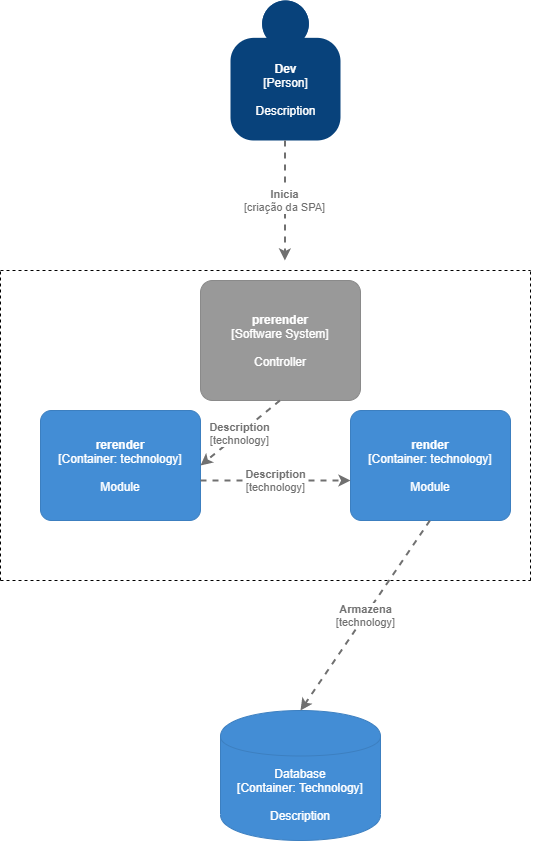

The diagram above was exported from draw.io. Its source (the exported page's mxGraphModel, read from the mxfile embedded in the PNG):
<mxGraphModel dx="1221" dy="644" grid="1" gridSize="10" guides="1" tooltips="1" connect="1" arrows="1" fold="1" page="1" pageScale="1" pageWidth="827" pageHeight="1169" math="0" shadow="0">
  <root>
    <mxCell id="0" />
    <mxCell id="1" parent="0" />
    <object placeholders="1" c4Name="Dev" c4Type="Person" c4Description="Description" label="&lt;b&gt;%c4Name%&lt;/b&gt;&lt;div&gt;[%c4Type%]&lt;/div&gt;&lt;br&gt;&lt;div&gt;%c4Description%&lt;/div&gt;" id="Y2htKCpzwbzKEb1UG2Lk-3">
      <mxCell style="html=1;dashed=0;whitespace=wrap;fillColor=#08427b;strokeColor=none;fontColor=#ffffff;shape=mxgraph.c4.person;align=center;metaEdit=1;points=[[0.5,0,0],[1,0.5,0],[1,0.75,0],[0.75,1,0],[0.5,1,0],[0.25,1,0],[0,0.75,0],[0,0.5,0]];metaData={&quot;c4Type&quot;:{&quot;editable&quot;:false}};" parent="1" vertex="1">
        <mxGeometry x="330" y="130" width="110.00000000000001" height="140" as="geometry" />
      </mxCell>
    </object>
    <mxCell id="Y2htKCpzwbzKEb1UG2Lk-8" style="edgeStyle=orthogonalEdgeStyle;rounded=0;orthogonalLoop=1;jettySize=auto;html=1;exitX=0.5;exitY=1;exitDx=0;exitDy=0;exitPerimeter=0;" parent="1" source="Y2htKCpzwbzKEb1UG2Lk-3" target="Y2htKCpzwbzKEb1UG2Lk-3" edge="1">
      <mxGeometry relative="1" as="geometry" />
    </mxCell>
    <object placeholders="1" c4Type="Relationship" c4Technology="criação da SPA" c4Description="Inicia" label="&lt;div style=&quot;text-align: left&quot;&gt;&lt;div style=&quot;text-align: center&quot;&gt;&lt;b&gt;%c4Description%&lt;/b&gt;&lt;/div&gt;&lt;div style=&quot;text-align: center&quot;&gt;[%c4Technology%]&lt;/div&gt;&lt;/div&gt;" id="JBiUqc_Uny7_b9SNzVM2-11">
      <mxCell style="edgeStyle=none;rounded=0;html=1;jettySize=auto;orthogonalLoop=1;strokeColor=#707070;strokeWidth=2;fontColor=#707070;jumpStyle=none;dashed=1;metaEdit=1;metaData={&quot;c4Type&quot;:{&quot;editable&quot;:false}};" edge="1" parent="1">
        <mxGeometry width="160" relative="1" as="geometry">
          <mxPoint x="384.41" y="270" as="sourcePoint" />
          <mxPoint x="384.41" y="390" as="targetPoint" />
          <Array as="points">
            <mxPoint x="384.41" y="320" />
          </Array>
        </mxGeometry>
      </mxCell>
    </object>
    <object placeholders="1" c4Name="rerender" c4Type="Container" c4Technology="technology" c4Description="Module" label="&lt;b&gt;%c4Name%&lt;/b&gt;&lt;div&gt;[%c4Type%: %c4Technology%]&lt;/div&gt;&lt;br&gt;&lt;div&gt;%c4Description%&lt;/div&gt;" id="JBiUqc_Uny7_b9SNzVM2-12">
      <mxCell style="rounded=1;whiteSpace=wrap;html=1;labelBackgroundColor=none;fillColor=#438DD5;fontColor=#ffffff;align=center;arcSize=10;strokeColor=#3C7FC0;metaEdit=1;metaData={&quot;c4Type&quot;:{&quot;editable&quot;:false}};points=[[0.25,0,0],[0.5,0,0],[0.75,0,0],[1,0.25,0],[1,0.5,0],[1,0.75,0],[0.75,1,0],[0.5,1,0],[0.25,1,0],[0,0.75,0],[0,0.5,0],[0,0.25,0]];" vertex="1" parent="1">
        <mxGeometry x="140" y="540" width="160" height="110.00000000000001" as="geometry" />
      </mxCell>
    </object>
    <object placeholders="1" c4Name="render" c4Type="Container" c4Technology="technology" c4Description="Module" label="&lt;b&gt;%c4Name%&lt;/b&gt;&lt;div&gt;[%c4Type%: %c4Technology%]&lt;/div&gt;&lt;br&gt;&lt;div&gt;%c4Description%&lt;/div&gt;" id="JBiUqc_Uny7_b9SNzVM2-13">
      <mxCell style="rounded=1;whiteSpace=wrap;html=1;labelBackgroundColor=none;fillColor=#438DD5;fontColor=#ffffff;align=center;arcSize=10;strokeColor=#3C7FC0;metaEdit=1;metaData={&quot;c4Type&quot;:{&quot;editable&quot;:false}};points=[[0.25,0,0],[0.5,0,0],[0.75,0,0],[1,0.25,0],[1,0.5,0],[1,0.75,0],[0.75,1,0],[0.5,1,0],[0.25,1,0],[0,0.75,0],[0,0.5,0],[0,0.25,0]];" vertex="1" parent="1">
        <mxGeometry x="450" y="540" width="160" height="110.00000000000001" as="geometry" />
      </mxCell>
    </object>
    <object placeholders="1" c4Name="prerender" c4Type="Software System" c4Description="Controller" label="&lt;b&gt;%c4Name%&lt;/b&gt;&lt;div&gt;[%c4Type%]&lt;/div&gt;&lt;br&gt;&lt;div&gt;%c4Description%&lt;/div&gt;" id="JBiUqc_Uny7_b9SNzVM2-14">
      <mxCell style="rounded=1;whiteSpace=wrap;html=1;labelBackgroundColor=none;fillColor=#999999;fontColor=#ffffff;align=center;arcSize=10;strokeColor=#8A8A8A;metaEdit=1;metaData={&quot;c4Type&quot;:{&quot;editable&quot;:false}};points=[[0.25,0,0],[0.5,0,0],[0.75,0,0],[1,0.25,0],[1,0.5,0],[1,0.75,0],[0.75,1,0],[0.5,1,0],[0.25,1,0],[0,0.75,0],[0,0.5,0],[0,0.25,0]];" vertex="1" parent="1">
        <mxGeometry x="300" y="410" width="160" height="120" as="geometry" />
      </mxCell>
    </object>
    <object placeholders="1" c4Type="Database" c4Technology="Technology" c4Description="Description" label="%c4Type%&lt;div&gt;[Container:&amp;nbsp;%c4Technology%]&lt;/div&gt;&lt;br&gt;&lt;div&gt;%c4Description%&lt;/div&gt;" id="JBiUqc_Uny7_b9SNzVM2-15">
      <mxCell style="shape=cylinder;whiteSpace=wrap;html=1;boundedLbl=1;rounded=0;labelBackgroundColor=none;fillColor=#438DD5;fontSize=12;fontColor=#ffffff;align=center;strokeColor=#3C7FC0;metaEdit=1;points=[[0.5,0,0],[1,0.25,0],[1,0.5,0],[1,0.75,0],[0.5,1,0],[0,0.75,0],[0,0.5,0],[0,0.25,0]];metaData={&quot;c4Type&quot;:{&quot;editable&quot;:false}};" vertex="1" parent="1">
        <mxGeometry x="320" y="840" width="160" height="130" as="geometry" />
      </mxCell>
    </object>
    <mxCell id="JBiUqc_Uny7_b9SNzVM2-17" value="" style="endArrow=none;dashed=1;html=1;" edge="1" parent="1">
      <mxGeometry width="50" height="50" relative="1" as="geometry">
        <mxPoint x="100" y="710" as="sourcePoint" />
        <mxPoint x="100" y="400" as="targetPoint" />
      </mxGeometry>
    </mxCell>
    <mxCell id="JBiUqc_Uny7_b9SNzVM2-18" value="" style="endArrow=none;dashed=1;html=1;" edge="1" parent="1">
      <mxGeometry width="50" height="50" relative="1" as="geometry">
        <mxPoint x="630" y="710" as="sourcePoint" />
        <mxPoint x="630" y="400" as="targetPoint" />
      </mxGeometry>
    </mxCell>
    <mxCell id="JBiUqc_Uny7_b9SNzVM2-19" value="" style="endArrow=none;dashed=1;html=1;" edge="1" parent="1">
      <mxGeometry width="50" height="50" relative="1" as="geometry">
        <mxPoint x="100" y="400" as="sourcePoint" />
        <mxPoint x="630" y="400" as="targetPoint" />
      </mxGeometry>
    </mxCell>
    <mxCell id="JBiUqc_Uny7_b9SNzVM2-20" value="" style="endArrow=none;dashed=1;html=1;" edge="1" parent="1">
      <mxGeometry width="50" height="50" relative="1" as="geometry">
        <mxPoint x="100" y="710" as="sourcePoint" />
        <mxPoint x="630" y="710" as="targetPoint" />
      </mxGeometry>
    </mxCell>
    <object placeholders="1" c4Type="Relationship" c4Technology="technology" c4Description="Description" label="&lt;div style=&quot;text-align: left&quot;&gt;&lt;div style=&quot;text-align: center&quot;&gt;&lt;b&gt;%c4Description%&lt;/b&gt;&lt;/div&gt;&lt;div style=&quot;text-align: center&quot;&gt;[%c4Technology%]&lt;/div&gt;&lt;/div&gt;" id="JBiUqc_Uny7_b9SNzVM2-24">
      <mxCell style="edgeStyle=none;rounded=0;html=1;jettySize=auto;orthogonalLoop=1;strokeColor=#707070;strokeWidth=2;fontColor=#707070;jumpStyle=none;dashed=1;metaEdit=1;metaData={&quot;c4Type&quot;:{&quot;editable&quot;:false}};entryX=1;entryY=0.5;entryDx=0;entryDy=0;entryPerimeter=0;" edge="1" parent="1" target="JBiUqc_Uny7_b9SNzVM2-12">
        <mxGeometry width="160" relative="1" as="geometry">
          <mxPoint x="379.40999999999997" y="530" as="sourcePoint" />
          <mxPoint x="379.40999999999997" y="610" as="targetPoint" />
        </mxGeometry>
      </mxCell>
    </object>
    <object placeholders="1" c4Type="Relationship" c4Technology="technology" c4Description="Description" label="&lt;div style=&quot;text-align: left&quot;&gt;&lt;div style=&quot;text-align: center&quot;&gt;&lt;b&gt;%c4Description%&lt;/b&gt;&lt;/div&gt;&lt;div style=&quot;text-align: center&quot;&gt;[%c4Technology%]&lt;/div&gt;&lt;/div&gt;" id="JBiUqc_Uny7_b9SNzVM2-25">
      <mxCell style="edgeStyle=none;rounded=0;html=1;entryX=0;entryY=0.5;jettySize=auto;orthogonalLoop=1;strokeColor=#707070;strokeWidth=2;fontColor=#707070;jumpStyle=none;dashed=1;metaEdit=1;metaData={&quot;c4Type&quot;:{&quot;editable&quot;:false}};" edge="1" parent="1">
        <mxGeometry width="160" relative="1" as="geometry">
          <mxPoint x="300" y="610" as="sourcePoint" />
          <mxPoint x="450" y="610" as="targetPoint" />
        </mxGeometry>
      </mxCell>
    </object>
    <object placeholders="1" c4Type="Relationship" c4Technology="technology" c4Description="Armazena" label="&lt;div style=&quot;text-align: left&quot;&gt;&lt;div style=&quot;text-align: center&quot;&gt;&lt;b&gt;%c4Description%&lt;/b&gt;&lt;/div&gt;&lt;div style=&quot;text-align: center&quot;&gt;[%c4Technology%]&lt;/div&gt;&lt;/div&gt;" id="JBiUqc_Uny7_b9SNzVM2-26">
      <mxCell style="edgeStyle=none;rounded=0;html=1;jettySize=auto;orthogonalLoop=1;strokeColor=#707070;strokeWidth=2;fontColor=#707070;jumpStyle=none;dashed=1;metaEdit=1;metaData={&quot;c4Type&quot;:{&quot;editable&quot;:false}};entryX=0.5;entryY=0;entryDx=0;entryDy=0;entryPerimeter=0;" edge="1" parent="1" target="JBiUqc_Uny7_b9SNzVM2-15">
        <mxGeometry width="160" relative="1" as="geometry">
          <mxPoint x="529.41" y="650" as="sourcePoint" />
          <mxPoint x="480" y="870" as="targetPoint" />
        </mxGeometry>
      </mxCell>
    </object>
  </root>
</mxGraphModel>